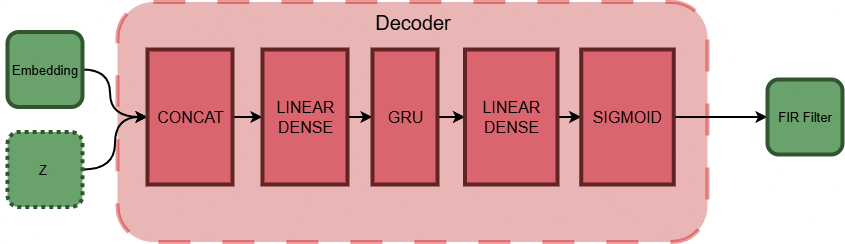

The diagram above was exported from draw.io. Its source (the exported page's mxGraphModel, read from the mxfile embedded in the PNG):
<mxGraphModel dx="1079" dy="661" grid="1" gridSize="10" guides="1" tooltips="1" connect="1" arrows="1" fold="1" page="1" pageScale="1" pageWidth="827" pageHeight="1169" math="0" shadow="0">
  <root>
    <mxCell id="3yIWApD5vBueS6IAE5qS-0" />
    <mxCell id="3yIWApD5vBueS6IAE5qS-1" parent="3yIWApD5vBueS6IAE5qS-0" />
    <mxCell id="3yIWApD5vBueS6IAE5qS-74" parent="3yIWApD5vBueS6IAE5qS-1" style="rounded=1;whiteSpace=wrap;html=1;fillColor=light-dark(#C74747,#FFFFFF);opacity=40;strokeColor=light-dark(#CC0000,#CC0000);strokeWidth=4;dashed=1;dashPattern=8 8;" value="" vertex="1">
      <mxGeometry height="240" width="590" x="147.5" y="40" as="geometry" />
    </mxCell>
    <mxCell id="j5ZVt2wHr2NaKnOnH_UU-0" edge="1" parent="3yIWApD5vBueS6IAE5qS-1" source="3yIWApD5vBueS6IAE5qS-75" style="edgeStyle=orthogonalEdgeStyle;rounded=0;orthogonalLoop=1;jettySize=auto;html=1;exitX=0.5;exitY=0;exitDx=0;exitDy=0;entryX=0;entryY=0.5;entryDx=0;entryDy=0;curved=1;strokeColor=light-dark(#000000,#000000);strokeWidth=2;" target="3yIWApD5vBueS6IAE5qS-80">
      <mxGeometry relative="1" as="geometry">
        <Array as="points">
          <mxPoint x="140" y="108" />
          <mxPoint x="140" y="155" />
        </Array>
      </mxGeometry>
    </mxCell>
    <mxCell id="3yIWApD5vBueS6IAE5qS-75" parent="3yIWApD5vBueS6IAE5qS-1" style="rounded=1;whiteSpace=wrap;html=1;fillColor=light-dark(#69A26A,#008A00);fontColor=#ffffff;strokeColor=light-dark(#305530,#005700);rotation=90;strokeWidth=4;" value="" vertex="1">
      <mxGeometry height="75" width="75" x="37.5" y="70" as="geometry" />
    </mxCell>
    <mxCell id="j5ZVt2wHr2NaKnOnH_UU-1" edge="1" parent="3yIWApD5vBueS6IAE5qS-1" source="3yIWApD5vBueS6IAE5qS-76" style="edgeStyle=orthogonalEdgeStyle;rounded=0;orthogonalLoop=1;jettySize=auto;html=1;exitX=0.5;exitY=0;exitDx=0;exitDy=0;entryX=0;entryY=0.5;entryDx=0;entryDy=0;curved=1;strokeColor=light-dark(#000000,#000000);strokeWidth=2;" target="3yIWApD5vBueS6IAE5qS-80">
      <mxGeometry relative="1" as="geometry" />
    </mxCell>
    <mxCell id="3yIWApD5vBueS6IAE5qS-76" parent="3yIWApD5vBueS6IAE5qS-1" style="rounded=1;whiteSpace=wrap;html=1;fillColor=light-dark(#69A26A,#008A00);fontColor=#ffffff;strokeColor=light-dark(#305530,#005700);rotation=90;strokeWidth=4;dashed=1;dashPattern=1 1;" value="" vertex="1">
      <mxGeometry height="75" width="75" x="37.5" y="170" as="geometry" />
    </mxCell>
    <mxCell id="3yIWApD5vBueS6IAE5qS-77" parent="3yIWApD5vBueS6IAE5qS-1" style="text;html=1;whiteSpace=wrap;align=center;verticalAlign=middle;rounded=0;autosize=1;resizable=0;fontColor=light-dark(#000000,#000000);fontSize=13;" value="Embedding" vertex="1">
      <mxGeometry height="30" width="90" x="30" y="92.5" as="geometry" />
    </mxCell>
    <mxCell id="3yIWApD5vBueS6IAE5qS-78" parent="3yIWApD5vBueS6IAE5qS-1" style="text;html=1;whiteSpace=wrap;align=center;verticalAlign=middle;rounded=0;autosize=1;resizable=0;fontColor=light-dark(#000000,#000000);fontSize=13;" value="Z" vertex="1">
      <mxGeometry height="30" width="30" x="57.5" y="192.5" as="geometry" />
    </mxCell>
    <mxCell id="3yIWApD5vBueS6IAE5qS-79" edge="1" parent="3yIWApD5vBueS6IAE5qS-1" source="3yIWApD5vBueS6IAE5qS-80" style="edgeStyle=orthogonalEdgeStyle;rounded=0;orthogonalLoop=1;jettySize=auto;html=1;exitX=1;exitY=0.5;exitDx=0;exitDy=0;strokeColor=light-dark(#000000,#000000);strokeWidth=2;" target="3yIWApD5vBueS6IAE5qS-82">
      <mxGeometry relative="1" as="geometry" />
    </mxCell>
    <mxCell id="3yIWApD5vBueS6IAE5qS-80" parent="3yIWApD5vBueS6IAE5qS-1" style="rounded=0;whiteSpace=wrap;html=1;fillColor=light-dark(#DB656E,#0050EF);strokeColor=light-dark(#612424,#001DBC);fontColor=#ffffff;strokeWidth=4;" value="&lt;font style=&quot;font-size: 16px; color: light-dark(rgb(0, 0, 0), rgb(0, 0, 0));&quot;&gt;CONCAT&lt;/font&gt;" vertex="1">
      <mxGeometry height="135" width="85" x="177.5" y="87.5" as="geometry" />
    </mxCell>
    <mxCell id="3yIWApD5vBueS6IAE5qS-81" edge="1" parent="3yIWApD5vBueS6IAE5qS-1" source="3yIWApD5vBueS6IAE5qS-82" style="edgeStyle=orthogonalEdgeStyle;rounded=0;orthogonalLoop=1;jettySize=auto;html=1;exitX=1;exitY=0.5;exitDx=0;exitDy=0;strokeColor=light-dark(#000000,#000000);strokeWidth=2;" target="3yIWApD5vBueS6IAE5qS-84">
      <mxGeometry relative="1" as="geometry" />
    </mxCell>
    <mxCell id="3yIWApD5vBueS6IAE5qS-82" parent="3yIWApD5vBueS6IAE5qS-1" style="rounded=0;whiteSpace=wrap;html=1;fillColor=light-dark(#DB656E,#0050EF);strokeColor=light-dark(#612424,#001DBC);fontColor=#ffffff;strokeWidth=4;" value="&lt;font style=&quot;font-size: 16px; color: light-dark(rgb(0, 0, 0), rgb(0, 0, 0));&quot;&gt;LINEAR&lt;/font&gt;&lt;div&gt;&lt;span style=&quot;color: light-dark(rgb(0, 0, 0), rgb(0, 0, 0)); font-size: 16px; background-color: transparent;&quot;&gt;DENSE&lt;/span&gt;&lt;/div&gt;" vertex="1">
      <mxGeometry height="135" width="85" x="292.5" y="87.5" as="geometry" />
    </mxCell>
    <mxCell id="3yIWApD5vBueS6IAE5qS-83" edge="1" parent="3yIWApD5vBueS6IAE5qS-1" source="3yIWApD5vBueS6IAE5qS-84" style="edgeStyle=orthogonalEdgeStyle;rounded=0;orthogonalLoop=1;jettySize=auto;html=1;exitX=1;exitY=0.5;exitDx=0;exitDy=0;entryX=0;entryY=0.5;entryDx=0;entryDy=0;strokeColor=light-dark(#000000,#000000);strokeWidth=2;" target="3yIWApD5vBueS6IAE5qS-86">
      <mxGeometry relative="1" as="geometry" />
    </mxCell>
    <mxCell id="3yIWApD5vBueS6IAE5qS-84" parent="3yIWApD5vBueS6IAE5qS-1" style="rounded=0;whiteSpace=wrap;html=1;fillColor=light-dark(#DB656E,#0050EF);strokeColor=light-dark(#612424,#001DBC);fontColor=#ffffff;strokeWidth=4;" value="&lt;font style=&quot;color: light-dark(rgb(0, 0, 0), rgb(0, 0, 0));&quot;&gt;&lt;span style=&quot;font-size: 16px;&quot;&gt;GRU&lt;/span&gt;&lt;/font&gt;" vertex="1">
      <mxGeometry height="135" width="65" x="402.5" y="87.5" as="geometry" />
    </mxCell>
    <mxCell id="3yIWApD5vBueS6IAE5qS-85" edge="1" parent="3yIWApD5vBueS6IAE5qS-1" source="3yIWApD5vBueS6IAE5qS-86" style="edgeStyle=orthogonalEdgeStyle;rounded=0;orthogonalLoop=1;jettySize=auto;html=1;exitX=1;exitY=0.5;exitDx=0;exitDy=0;entryX=0;entryY=0.5;entryDx=0;entryDy=0;strokeColor=light-dark(#000000,#000000);strokeWidth=2;" target="3yIWApD5vBueS6IAE5qS-88">
      <mxGeometry relative="1" as="geometry" />
    </mxCell>
    <mxCell id="3yIWApD5vBueS6IAE5qS-86" parent="3yIWApD5vBueS6IAE5qS-1" style="rounded=0;whiteSpace=wrap;html=1;fillColor=light-dark(#DB656E,#0050EF);strokeColor=light-dark(#612424,#001DBC);fontColor=#ffffff;strokeWidth=4;" value="&lt;font style=&quot;color: light-dark(rgb(0, 0, 0), rgb(0, 0, 0));&quot;&gt;&lt;span style=&quot;font-size: 16px;&quot;&gt;LINEAR&lt;/span&gt;&lt;/font&gt;&lt;div&gt;&lt;font style=&quot;color: light-dark(rgb(0, 0, 0), rgb(0, 0, 0));&quot;&gt;&lt;span style=&quot;font-size: 16px;&quot;&gt;DENSE&lt;/span&gt;&lt;/font&gt;&lt;/div&gt;" vertex="1">
      <mxGeometry height="135" width="92.5" x="495" y="87.5" as="geometry" />
    </mxCell>
    <mxCell id="3yIWApD5vBueS6IAE5qS-87" edge="1" parent="3yIWApD5vBueS6IAE5qS-1" source="3yIWApD5vBueS6IAE5qS-88" style="edgeStyle=orthogonalEdgeStyle;rounded=0;orthogonalLoop=1;jettySize=auto;html=1;exitX=1;exitY=0.5;exitDx=0;exitDy=0;entryX=0.5;entryY=1;entryDx=0;entryDy=0;strokeColor=light-dark(#000000,#000000);strokeWidth=2;" target="3yIWApD5vBueS6IAE5qS-89">
      <mxGeometry relative="1" as="geometry" />
    </mxCell>
    <mxCell id="3yIWApD5vBueS6IAE5qS-88" parent="3yIWApD5vBueS6IAE5qS-1" style="rounded=0;whiteSpace=wrap;html=1;fillColor=light-dark(#DB656E,#0050EF);strokeColor=light-dark(#612424,#001DBC);fontColor=#ffffff;strokeWidth=4;" value="&lt;font style=&quot;color: light-dark(rgb(0, 0, 0), rgb(0, 0, 0));&quot;&gt;&lt;span style=&quot;font-size: 16px;&quot;&gt;SIGMOID&lt;/span&gt;&lt;/font&gt;" vertex="1">
      <mxGeometry height="135" width="92.5" x="611.25" y="87.5" as="geometry" />
    </mxCell>
    <mxCell id="3yIWApD5vBueS6IAE5qS-89" parent="3yIWApD5vBueS6IAE5qS-1" style="rounded=1;whiteSpace=wrap;html=1;fillColor=light-dark(#69A26A,#008A00);fontColor=#ffffff;strokeColor=light-dark(#305530,#005700);rotation=90;strokeWidth=4;" value="" vertex="1">
      <mxGeometry height="75" width="75" x="797.5" y="117.5" as="geometry" />
    </mxCell>
    <mxCell id="3yIWApD5vBueS6IAE5qS-90" parent="3yIWApD5vBueS6IAE5qS-1" style="text;html=1;whiteSpace=wrap;align=center;verticalAlign=middle;rounded=0;autosize=1;resizable=0;fontColor=light-dark(#000000,#000000);fontSize=13;" value="FIR Filter" vertex="1">
      <mxGeometry height="30" width="80" x="795" y="140" as="geometry" />
    </mxCell>
    <mxCell id="3yIWApD5vBueS6IAE5qS-91" parent="3yIWApD5vBueS6IAE5qS-1" style="text;html=1;whiteSpace=wrap;align=center;verticalAlign=middle;rounded=0;autosize=1;resizable=0;fontColor=light-dark(#000000,#000000);fontSize=20;" value="Decoder" vertex="1">
      <mxGeometry height="40" width="100" x="392.5" y="40" as="geometry" />
    </mxCell>
  </root>
</mxGraphModel>